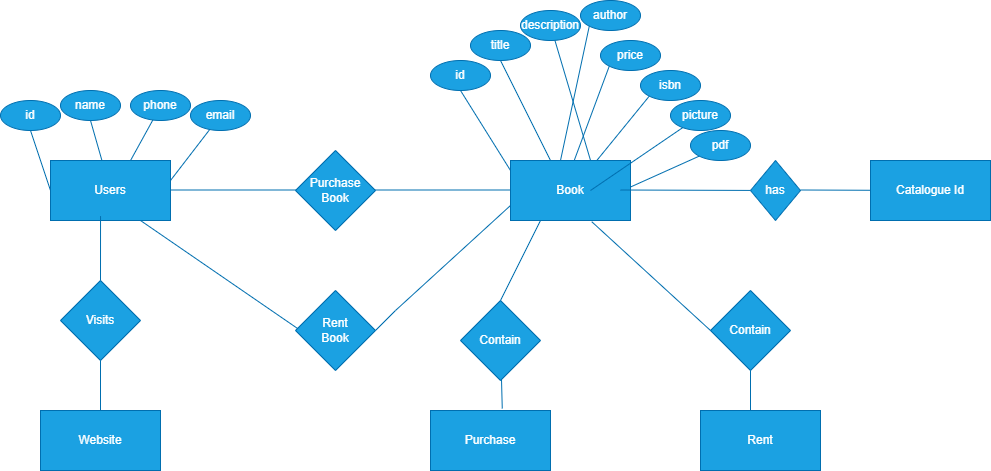

The diagram above was exported from draw.io. Its source (the exported page's mxGraphModel, read from the mxfile embedded in the PNG):
<mxGraphModel dx="1050" dy="541" grid="1" gridSize="10" guides="1" tooltips="1" connect="1" arrows="1" fold="1" page="1" pageScale="1" pageWidth="850" pageHeight="1100" math="0" shadow="0">
  <root>
    <mxCell id="0" />
    <mxCell id="1" parent="0" />
    <mxCell id="TYudsy9rzCp4wDuAKBU_-59" value="" style="endArrow=none;html=1;rounded=0;entryX=0.75;entryY=1;entryDx=0;entryDy=0;fillColor=#1ba1e2;strokeColor=#006EAF;" parent="1" target="TYudsy9rzCp4wDuAKBU_-2" edge="1">
      <mxGeometry width="50" height="50" relative="1" as="geometry">
        <mxPoint x="330" y="330" as="sourcePoint" />
        <mxPoint x="200" y="230" as="targetPoint" />
      </mxGeometry>
    </mxCell>
    <mxCell id="TYudsy9rzCp4wDuAKBU_-45" value="" style="endArrow=none;html=1;rounded=0;fillColor=#1ba1e2;strokeColor=#006EAF;" parent="1" edge="1">
      <mxGeometry width="50" height="50" relative="1" as="geometry">
        <mxPoint x="180" y="189.5" as="sourcePoint" />
        <mxPoint x="340" y="189.5" as="targetPoint" />
      </mxGeometry>
    </mxCell>
    <mxCell id="TYudsy9rzCp4wDuAKBU_-46" value="" style="endArrow=none;html=1;rounded=0;" parent="1" source="TYudsy9rzCp4wDuAKBU_-42" edge="1">
      <mxGeometry width="50" height="50" relative="1" as="geometry">
        <mxPoint x="650" y="189.5" as="sourcePoint" />
        <mxPoint x="810" y="189.5" as="targetPoint" />
        <Array as="points">
          <mxPoint x="810" y="190" />
        </Array>
      </mxGeometry>
    </mxCell>
    <mxCell id="TYudsy9rzCp4wDuAKBU_-44" value="" style="endArrow=none;html=1;rounded=0;fillColor=#1ba1e2;strokeColor=#006EAF;" parent="1" edge="1">
      <mxGeometry width="50" height="50" relative="1" as="geometry">
        <mxPoint x="400" y="189.5" as="sourcePoint" />
        <mxPoint x="560" y="189.5" as="targetPoint" />
      </mxGeometry>
    </mxCell>
    <mxCell id="TYudsy9rzCp4wDuAKBU_-35" value="" style="endArrow=none;html=1;rounded=0;entryX=0;entryY=1;entryDx=0;entryDy=0;fillColor=#1ba1e2;strokeColor=#006EAF;" parent="1" target="TYudsy9rzCp4wDuAKBU_-33" edge="1">
      <mxGeometry width="50" height="50" relative="1" as="geometry">
        <mxPoint x="600" y="170" as="sourcePoint" />
        <mxPoint x="699" y="56" as="targetPoint" />
      </mxGeometry>
    </mxCell>
    <mxCell id="TYudsy9rzCp4wDuAKBU_-36" value="" style="endArrow=none;html=1;rounded=0;entryX=0;entryY=1;entryDx=0;entryDy=0;fillColor=#1ba1e2;strokeColor=#006EAF;" parent="1" target="TYudsy9rzCp4wDuAKBU_-30" edge="1">
      <mxGeometry width="50" height="50" relative="1" as="geometry">
        <mxPoint x="610" y="180" as="sourcePoint" />
        <mxPoint x="709" y="66" as="targetPoint" />
      </mxGeometry>
    </mxCell>
    <mxCell id="TYudsy9rzCp4wDuAKBU_-37" value="" style="endArrow=none;html=1;rounded=0;fillColor=#1ba1e2;strokeColor=#006EAF;" parent="1" source="TYudsy9rzCp4wDuAKBU_-28" edge="1">
      <mxGeometry width="50" height="50" relative="1" as="geometry">
        <mxPoint x="620" y="190" as="sourcePoint" />
        <mxPoint x="750" y="110" as="targetPoint" />
      </mxGeometry>
    </mxCell>
    <mxCell id="TYudsy9rzCp4wDuAKBU_-38" value="" style="endArrow=none;html=1;rounded=0;entryX=0;entryY=1;entryDx=0;entryDy=0;fillColor=#1ba1e2;strokeColor=#006EAF;" parent="1" target="TYudsy9rzCp4wDuAKBU_-32" edge="1">
      <mxGeometry width="50" height="50" relative="1" as="geometry">
        <mxPoint x="630" y="200" as="sourcePoint" />
        <mxPoint x="749" y="106" as="targetPoint" />
      </mxGeometry>
    </mxCell>
    <mxCell id="TYudsy9rzCp4wDuAKBU_-3" value="" style="endArrow=none;html=1;rounded=0;fillColor=#1ba1e2;strokeColor=#006EAF;" parent="1" target="TYudsy9rzCp4wDuAKBU_-4" edge="1">
      <mxGeometry width="50" height="50" relative="1" as="geometry">
        <mxPoint x="200" y="180" as="sourcePoint" />
        <mxPoint x="250" y="150" as="targetPoint" />
      </mxGeometry>
    </mxCell>
    <mxCell id="TYudsy9rzCp4wDuAKBU_-4" value="email" style="ellipse;whiteSpace=wrap;html=1;fillColor=#1ba1e2;fontColor=#ffffff;strokeColor=#006EAF;" parent="1" vertex="1">
      <mxGeometry x="220" y="100" width="60" height="30" as="geometry" />
    </mxCell>
    <mxCell id="TYudsy9rzCp4wDuAKBU_-7" value="" style="endArrow=none;html=1;rounded=0;fillColor=#1ba1e2;strokeColor=#006EAF;exitX=0.667;exitY=0;exitDx=0;exitDy=0;exitPerimeter=0;" parent="1" source="TYudsy9rzCp4wDuAKBU_-2" target="TYudsy9rzCp4wDuAKBU_-8" edge="1">
      <mxGeometry width="50" height="50" relative="1" as="geometry">
        <mxPoint x="160" y="170" as="sourcePoint" />
        <mxPoint x="270" y="170" as="targetPoint" />
      </mxGeometry>
    </mxCell>
    <mxCell id="TYudsy9rzCp4wDuAKBU_-8" value="phone" style="ellipse;whiteSpace=wrap;html=1;fillColor=#1ba1e2;fontColor=#ffffff;strokeColor=#006EAF;" parent="1" vertex="1">
      <mxGeometry x="160" y="90" width="60" height="30" as="geometry" />
    </mxCell>
    <mxCell id="TYudsy9rzCp4wDuAKBU_-10" value="name" style="ellipse;whiteSpace=wrap;html=1;fillColor=#1ba1e2;fontColor=#ffffff;strokeColor=#006EAF;" parent="1" vertex="1">
      <mxGeometry x="90" y="90" width="60" height="30" as="geometry" />
    </mxCell>
    <mxCell id="TYudsy9rzCp4wDuAKBU_-12" value="id" style="ellipse;whiteSpace=wrap;html=1;fillColor=#1ba1e2;fontColor=#ffffff;strokeColor=#006EAF;" parent="1" vertex="1">
      <mxGeometry x="30" y="100" width="60" height="30" as="geometry" />
    </mxCell>
    <mxCell id="TYudsy9rzCp4wDuAKBU_-13" value="" style="endArrow=none;html=1;rounded=0;fillColor=#1ba1e2;strokeColor=#006EAF;" parent="1" edge="1">
      <mxGeometry width="50" height="50" relative="1" as="geometry">
        <mxPoint x="80" y="190" as="sourcePoint" />
        <mxPoint x="60" y="130" as="targetPoint" />
      </mxGeometry>
    </mxCell>
    <mxCell id="TYudsy9rzCp4wDuAKBU_-15" value="" style="endArrow=none;html=1;rounded=0;entryX=0.5;entryY=1;entryDx=0;entryDy=0;fillColor=#1ba1e2;strokeColor=#006EAF;" parent="1" source="TYudsy9rzCp4wDuAKBU_-2" target="TYudsy9rzCp4wDuAKBU_-10" edge="1">
      <mxGeometry width="50" height="50" relative="1" as="geometry">
        <mxPoint x="120" y="180" as="sourcePoint" />
        <mxPoint x="170" y="130" as="targetPoint" />
      </mxGeometry>
    </mxCell>
    <mxCell id="TYudsy9rzCp4wDuAKBU_-17" value="Purchase&lt;br&gt;Book" style="rhombus;whiteSpace=wrap;html=1;fillColor=#1ba1e2;fontColor=#ffffff;strokeColor=#006EAF;" parent="1" vertex="1">
      <mxGeometry x="325" y="150" width="80" height="80" as="geometry" />
    </mxCell>
    <mxCell id="TYudsy9rzCp4wDuAKBU_-18" value="Rent&lt;br&gt;Book" style="rhombus;whiteSpace=wrap;html=1;fillColor=#1ba1e2;fontColor=#ffffff;strokeColor=#006EAF;" parent="1" vertex="1">
      <mxGeometry x="325" y="290" width="80" height="80" as="geometry" />
    </mxCell>
    <mxCell id="TYudsy9rzCp4wDuAKBU_-19" value="Book" style="rounded=0;whiteSpace=wrap;html=1;fillColor=#1ba1e2;strokeColor=#006EAF;fontColor=#ffffff;" parent="1" vertex="1">
      <mxGeometry x="540" y="160" width="120" height="60" as="geometry" />
    </mxCell>
    <mxCell id="TYudsy9rzCp4wDuAKBU_-22" value="" style="endArrow=none;html=1;rounded=0;fillColor=#1ba1e2;strokeColor=#006EAF;exitX=0.667;exitY=0;exitDx=0;exitDy=0;exitPerimeter=0;" parent="1" source="TYudsy9rzCp4wDuAKBU_-19" target="TYudsy9rzCp4wDuAKBU_-23" edge="1">
      <mxGeometry width="50" height="50" relative="1" as="geometry">
        <mxPoint x="620" y="150" as="sourcePoint" />
        <mxPoint x="730" y="150" as="targetPoint" />
      </mxGeometry>
    </mxCell>
    <mxCell id="TYudsy9rzCp4wDuAKBU_-23" value="description" style="ellipse;whiteSpace=wrap;html=1;fillColor=#1ba1e2;fontColor=#ffffff;strokeColor=#006EAF;" parent="1" vertex="1">
      <mxGeometry x="550" y="10" width="60" height="30" as="geometry" />
    </mxCell>
    <mxCell id="TYudsy9rzCp4wDuAKBU_-24" value="title" style="ellipse;whiteSpace=wrap;html=1;fillColor=#1ba1e2;fontColor=#ffffff;strokeColor=#006EAF;" parent="1" vertex="1">
      <mxGeometry x="500" y="30" width="60" height="30" as="geometry" />
    </mxCell>
    <mxCell id="TYudsy9rzCp4wDuAKBU_-25" value="id" style="ellipse;whiteSpace=wrap;html=1;fillColor=#1ba1e2;fontColor=#ffffff;strokeColor=#006EAF;" parent="1" vertex="1">
      <mxGeometry x="460" y="60" width="60" height="30" as="geometry" />
    </mxCell>
    <mxCell id="TYudsy9rzCp4wDuAKBU_-26" value="" style="endArrow=none;html=1;rounded=0;fillColor=#1ba1e2;strokeColor=#006EAF;entryX=0.5;entryY=1;entryDx=0;entryDy=0;" parent="1" target="TYudsy9rzCp4wDuAKBU_-25" edge="1">
      <mxGeometry width="50" height="50" relative="1" as="geometry">
        <mxPoint x="540" y="170" as="sourcePoint" />
        <mxPoint x="520" y="110" as="targetPoint" />
      </mxGeometry>
    </mxCell>
    <mxCell id="TYudsy9rzCp4wDuAKBU_-27" value="" style="endArrow=none;html=1;rounded=0;entryX=0.5;entryY=1;entryDx=0;entryDy=0;fillColor=#1ba1e2;strokeColor=#006EAF;" parent="1" target="TYudsy9rzCp4wDuAKBU_-24" edge="1">
      <mxGeometry width="50" height="50" relative="1" as="geometry">
        <mxPoint x="580" y="160" as="sourcePoint" />
        <mxPoint x="630" y="110" as="targetPoint" />
      </mxGeometry>
    </mxCell>
    <mxCell id="TYudsy9rzCp4wDuAKBU_-29" value="author" style="ellipse;whiteSpace=wrap;html=1;fillColor=#1ba1e2;fontColor=#ffffff;strokeColor=#006EAF;" parent="1" vertex="1">
      <mxGeometry x="610" width="60" height="30" as="geometry" />
    </mxCell>
    <mxCell id="TYudsy9rzCp4wDuAKBU_-30" value="isbn" style="ellipse;whiteSpace=wrap;html=1;fillColor=#1ba1e2;fontColor=#ffffff;strokeColor=#006EAF;" parent="1" vertex="1">
      <mxGeometry x="670" y="70" width="60" height="30" as="geometry" />
    </mxCell>
    <mxCell id="TYudsy9rzCp4wDuAKBU_-32" value="pdf" style="ellipse;whiteSpace=wrap;html=1;fillColor=#1ba1e2;fontColor=#ffffff;strokeColor=#006EAF;" parent="1" vertex="1">
      <mxGeometry x="720" y="130" width="60" height="30" as="geometry" />
    </mxCell>
    <mxCell id="TYudsy9rzCp4wDuAKBU_-33" value="price" style="ellipse;whiteSpace=wrap;html=1;fillColor=#1ba1e2;fontColor=#ffffff;strokeColor=#006EAF;" parent="1" vertex="1">
      <mxGeometry x="630" y="40" width="60" height="30" as="geometry" />
    </mxCell>
    <mxCell id="TYudsy9rzCp4wDuAKBU_-34" value="" style="endArrow=none;html=1;rounded=0;entryX=0;entryY=1;entryDx=0;entryDy=0;fillColor=#1ba1e2;strokeColor=#006EAF;" parent="1" target="TYudsy9rzCp4wDuAKBU_-29" edge="1">
      <mxGeometry width="50" height="50" relative="1" as="geometry">
        <mxPoint x="590" y="160" as="sourcePoint" />
        <mxPoint x="640" y="110" as="targetPoint" />
      </mxGeometry>
    </mxCell>
    <mxCell id="TYudsy9rzCp4wDuAKBU_-41" value="" style="endArrow=none;html=1;rounded=0;fillColor=#1ba1e2;strokeColor=#006EAF;" parent="1" target="TYudsy9rzCp4wDuAKBU_-28" edge="1">
      <mxGeometry width="50" height="50" relative="1" as="geometry">
        <mxPoint x="620" y="190" as="sourcePoint" />
        <mxPoint x="750" y="110" as="targetPoint" />
      </mxGeometry>
    </mxCell>
    <mxCell id="TYudsy9rzCp4wDuAKBU_-28" value="picture" style="ellipse;whiteSpace=wrap;html=1;fillColor=#1ba1e2;fontColor=#ffffff;strokeColor=#006EAF;" parent="1" vertex="1">
      <mxGeometry x="700" y="100" width="60" height="30" as="geometry" />
    </mxCell>
    <mxCell id="TYudsy9rzCp4wDuAKBU_-48" value="" style="endArrow=none;html=1;rounded=0;entryX=0.5;entryY=1;entryDx=0;entryDy=0;fillColor=#1ba1e2;strokeColor=#006EAF;" parent="1" target="TYudsy9rzCp4wDuAKBU_-2" edge="1">
      <mxGeometry width="50" height="50" relative="1" as="geometry">
        <mxPoint x="120" y="180" as="sourcePoint" />
        <mxPoint x="120" y="120" as="targetPoint" />
      </mxGeometry>
    </mxCell>
    <mxCell id="TYudsy9rzCp4wDuAKBU_-2" value="Users" style="rounded=0;whiteSpace=wrap;html=1;fillColor=#1ba1e2;strokeColor=#006EAF;fontColor=#ffffff;" parent="1" vertex="1">
      <mxGeometry x="80" y="160" width="120" height="60" as="geometry" />
    </mxCell>
    <mxCell id="TYudsy9rzCp4wDuAKBU_-49" value="" style="endArrow=none;html=1;rounded=0;fillColor=#1ba1e2;strokeColor=#006EAF;" parent="1" target="TYudsy9rzCp4wDuAKBU_-42" edge="1">
      <mxGeometry width="50" height="50" relative="1" as="geometry">
        <mxPoint x="650" y="189.5" as="sourcePoint" />
        <mxPoint x="810" y="189.5" as="targetPoint" />
        <Array as="points" />
      </mxGeometry>
    </mxCell>
    <mxCell id="TYudsy9rzCp4wDuAKBU_-42" value="has" style="rhombus;whiteSpace=wrap;html=1;fillColor=#1ba1e2;fontColor=#ffffff;strokeColor=#006EAF;" parent="1" vertex="1">
      <mxGeometry x="780" y="160" width="50" height="60" as="geometry" />
    </mxCell>
    <mxCell id="TYudsy9rzCp4wDuAKBU_-51" value="" style="endArrow=none;html=1;rounded=0;fillColor=#1ba1e2;strokeColor=#006EAF;" parent="1" target="TYudsy9rzCp4wDuAKBU_-52" edge="1">
      <mxGeometry width="50" height="50" relative="1" as="geometry">
        <mxPoint x="830" y="189.5" as="sourcePoint" />
        <mxPoint x="960" y="190" as="targetPoint" />
        <Array as="points" />
      </mxGeometry>
    </mxCell>
    <mxCell id="TYudsy9rzCp4wDuAKBU_-52" value="Catalogue Id" style="rounded=0;whiteSpace=wrap;html=1;fillColor=#1ba1e2;fontColor=#ffffff;strokeColor=#006EAF;" parent="1" vertex="1">
      <mxGeometry x="900" y="160" width="120" height="60" as="geometry" />
    </mxCell>
    <mxCell id="TYudsy9rzCp4wDuAKBU_-53" value="" style="endArrow=none;html=1;rounded=0;entryX=0;entryY=0.75;entryDx=0;entryDy=0;fillColor=#1ba1e2;strokeColor=#006EAF;" parent="1" target="TYudsy9rzCp4wDuAKBU_-19" edge="1">
      <mxGeometry width="50" height="50" relative="1" as="geometry">
        <mxPoint x="405" y="330" as="sourcePoint" />
        <mxPoint x="455" y="280" as="targetPoint" />
        <Array as="points">
          <mxPoint x="425" y="310" />
        </Array>
      </mxGeometry>
    </mxCell>
    <mxCell id="TYudsy9rzCp4wDuAKBU_-55" value="Visits" style="rhombus;whiteSpace=wrap;html=1;fillColor=#1ba1e2;fontColor=#ffffff;strokeColor=#006EAF;" parent="1" vertex="1">
      <mxGeometry x="90" y="280" width="80" height="80" as="geometry" />
    </mxCell>
    <mxCell id="TYudsy9rzCp4wDuAKBU_-56" value="" style="endArrow=none;html=1;rounded=0;entryX=0.417;entryY=0.927;entryDx=0;entryDy=0;exitX=0.5;exitY=0;exitDx=0;exitDy=0;entryPerimeter=0;fillColor=#1ba1e2;strokeColor=#006EAF;" parent="1" source="TYudsy9rzCp4wDuAKBU_-55" target="TYudsy9rzCp4wDuAKBU_-2" edge="1">
      <mxGeometry width="50" height="50" relative="1" as="geometry">
        <mxPoint x="110" y="400" as="sourcePoint" />
        <mxPoint x="160" y="350" as="targetPoint" />
      </mxGeometry>
    </mxCell>
    <mxCell id="TYudsy9rzCp4wDuAKBU_-57" value="Website" style="rounded=0;whiteSpace=wrap;html=1;fillColor=#1ba1e2;fontColor=#ffffff;strokeColor=#006EAF;" parent="1" vertex="1">
      <mxGeometry x="70" y="410" width="120" height="60" as="geometry" />
    </mxCell>
    <mxCell id="TYudsy9rzCp4wDuAKBU_-60" value="Purchase" style="rounded=0;whiteSpace=wrap;html=1;fillColor=#1ba1e2;fontColor=#ffffff;strokeColor=#006EAF;" parent="1" vertex="1">
      <mxGeometry x="460" y="410" width="120" height="60" as="geometry" />
    </mxCell>
    <mxCell id="TYudsy9rzCp4wDuAKBU_-62" value="" style="endArrow=none;html=1;rounded=0;entryX=0.5;entryY=1;entryDx=0;entryDy=0;exitX=0.5;exitY=0;exitDx=0;exitDy=0;fillColor=#1ba1e2;strokeColor=#006EAF;" parent="1" source="TYudsy9rzCp4wDuAKBU_-57" target="TYudsy9rzCp4wDuAKBU_-55" edge="1">
      <mxGeometry width="50" height="50" relative="1" as="geometry">
        <mxPoint x="120" y="410" as="sourcePoint" />
        <mxPoint x="170" y="360" as="targetPoint" />
      </mxGeometry>
    </mxCell>
    <mxCell id="TYudsy9rzCp4wDuAKBU_-63" value="Rent" style="rounded=0;whiteSpace=wrap;html=1;fillColor=#1ba1e2;fontColor=#ffffff;strokeColor=#006EAF;" parent="1" vertex="1">
      <mxGeometry x="730" y="410" width="120" height="60" as="geometry" />
    </mxCell>
    <mxCell id="TYudsy9rzCp4wDuAKBU_-64" value="Contain" style="rhombus;whiteSpace=wrap;html=1;fillColor=#1ba1e2;fontColor=#ffffff;strokeColor=#006EAF;" parent="1" vertex="1">
      <mxGeometry x="490" y="300" width="80" height="80" as="geometry" />
    </mxCell>
    <mxCell id="TYudsy9rzCp4wDuAKBU_-66" value="Contain" style="rhombus;whiteSpace=wrap;html=1;fillColor=#1ba1e2;fontColor=#ffffff;strokeColor=#006EAF;" parent="1" vertex="1">
      <mxGeometry x="740" y="290" width="80" height="80" as="geometry" />
    </mxCell>
    <mxCell id="TYudsy9rzCp4wDuAKBU_-67" value="" style="endArrow=none;html=1;rounded=0;entryX=0.25;entryY=1;entryDx=0;entryDy=0;fillColor=#1ba1e2;strokeColor=#006EAF;" parent="1" target="TYudsy9rzCp4wDuAKBU_-19" edge="1">
      <mxGeometry width="50" height="50" relative="1" as="geometry">
        <mxPoint x="530" y="300" as="sourcePoint" />
        <mxPoint x="580" y="250" as="targetPoint" />
      </mxGeometry>
    </mxCell>
    <mxCell id="TYudsy9rzCp4wDuAKBU_-68" value="" style="endArrow=none;html=1;rounded=0;exitX=0.598;exitY=-0.032;exitDx=0;exitDy=0;exitPerimeter=0;fillColor=#1ba1e2;strokeColor=#006EAF;" parent="1" source="TYudsy9rzCp4wDuAKBU_-60" target="TYudsy9rzCp4wDuAKBU_-64" edge="1">
      <mxGeometry width="50" height="50" relative="1" as="geometry">
        <mxPoint x="500" y="410" as="sourcePoint" />
        <mxPoint x="550" y="360" as="targetPoint" />
      </mxGeometry>
    </mxCell>
    <mxCell id="TYudsy9rzCp4wDuAKBU_-69" value="" style="endArrow=none;html=1;rounded=0;entryX=0.5;entryY=1;entryDx=0;entryDy=0;fillColor=#1ba1e2;strokeColor=#006EAF;" parent="1" target="TYudsy9rzCp4wDuAKBU_-66" edge="1">
      <mxGeometry width="50" height="50" relative="1" as="geometry">
        <mxPoint x="780" y="410" as="sourcePoint" />
        <mxPoint x="830" y="360" as="targetPoint" />
      </mxGeometry>
    </mxCell>
    <mxCell id="TYudsy9rzCp4wDuAKBU_-70" value="" style="endArrow=none;html=1;rounded=0;entryX=0.677;entryY=1.02;entryDx=0;entryDy=0;entryPerimeter=0;fillColor=#1ba1e2;strokeColor=#006EAF;" parent="1" target="TYudsy9rzCp4wDuAKBU_-19" edge="1">
      <mxGeometry width="50" height="50" relative="1" as="geometry">
        <mxPoint x="740" y="330" as="sourcePoint" />
        <mxPoint x="790" y="280" as="targetPoint" />
      </mxGeometry>
    </mxCell>
  </root>
</mxGraphModel>